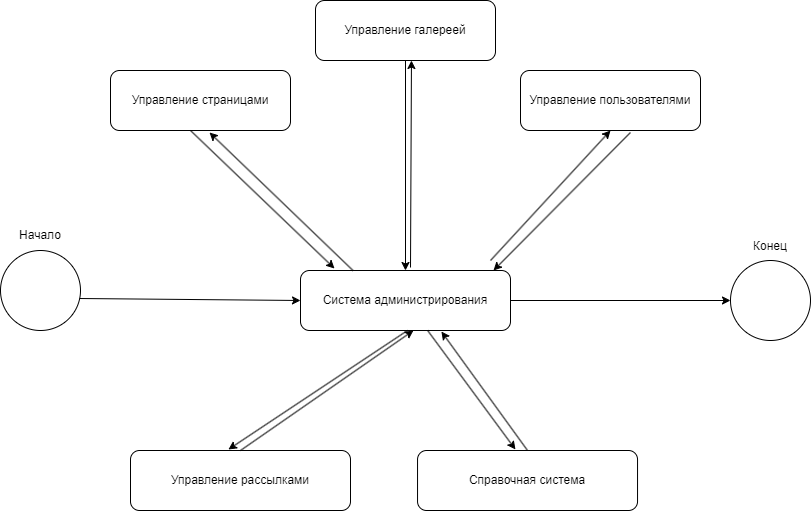

The diagram above was exported from draw.io. Its source (the exported page's mxGraphModel, read from the mxfile embedded in the PNG):
<mxGraphModel dx="1098" dy="988" grid="1" gridSize="10" guides="1" tooltips="1" connect="1" arrows="1" fold="1" page="1" pageScale="1" pageWidth="850" pageHeight="1100" math="0" shadow="0">
  <root>
    <mxCell id="0" />
    <mxCell id="1" parent="0" />
    <mxCell id="D4CG2mdN7vlFRt4YRSyw-1" value="" style="ellipse;whiteSpace=wrap;html=1;aspect=fixed;" parent="1" vertex="1">
      <mxGeometry x="20" y="500" width="80" height="80" as="geometry" />
    </mxCell>
    <mxCell id="D4CG2mdN7vlFRt4YRSyw-2" value="" style="ellipse;whiteSpace=wrap;html=1;aspect=fixed;" parent="1" vertex="1">
      <mxGeometry x="750" y="510" width="80" height="80" as="geometry" />
    </mxCell>
    <mxCell id="D4CG2mdN7vlFRt4YRSyw-3" value="Начало" style="text;html=1;align=center;verticalAlign=middle;whiteSpace=wrap;rounded=0;" parent="1" vertex="1">
      <mxGeometry x="30" y="470" width="60" height="30" as="geometry" />
    </mxCell>
    <mxCell id="D4CG2mdN7vlFRt4YRSyw-4" value="Конец" style="text;html=1;align=center;verticalAlign=middle;whiteSpace=wrap;rounded=0;" parent="1" vertex="1">
      <mxGeometry x="760" y="481" width="60" height="30" as="geometry" />
    </mxCell>
    <mxCell id="D4CG2mdN7vlFRt4YRSyw-5" value="Система администрирования" style="rounded=1;whiteSpace=wrap;html=1;" parent="1" vertex="1">
      <mxGeometry x="320" y="520" width="210" height="60" as="geometry" />
    </mxCell>
    <mxCell id="D4CG2mdN7vlFRt4YRSyw-6" value="" style="endArrow=classic;html=1;rounded=0;exitX=0.988;exitY=0.6;exitDx=0;exitDy=0;exitPerimeter=0;entryX=0;entryY=0.5;entryDx=0;entryDy=0;endFill=1;" parent="1" source="D4CG2mdN7vlFRt4YRSyw-1" target="D4CG2mdN7vlFRt4YRSyw-5" edge="1">
      <mxGeometry width="50" height="50" relative="1" as="geometry">
        <mxPoint x="400" y="600" as="sourcePoint" />
        <mxPoint x="450" y="550" as="targetPoint" />
      </mxGeometry>
    </mxCell>
    <mxCell id="D4CG2mdN7vlFRt4YRSyw-7" value="" style="endArrow=classic;html=1;rounded=0;entryX=0;entryY=0.5;entryDx=0;entryDy=0;exitX=1;exitY=0.5;exitDx=0;exitDy=0;endFill=1;" parent="1" source="D4CG2mdN7vlFRt4YRSyw-5" target="D4CG2mdN7vlFRt4YRSyw-2" edge="1">
      <mxGeometry width="50" height="50" relative="1" as="geometry">
        <mxPoint x="400" y="600" as="sourcePoint" />
        <mxPoint x="450" y="550" as="targetPoint" />
      </mxGeometry>
    </mxCell>
    <mxCell id="D4CG2mdN7vlFRt4YRSyw-8" value="&lt;div&gt;Управление страницами&lt;/div&gt;" style="rounded=1;whiteSpace=wrap;html=1;" parent="1" vertex="1">
      <mxGeometry x="130" y="320" width="180" height="60" as="geometry" />
    </mxCell>
    <mxCell id="D4CG2mdN7vlFRt4YRSyw-9" value="Управление галереей" style="rounded=1;whiteSpace=wrap;html=1;" parent="1" vertex="1">
      <mxGeometry x="335" y="250" width="180" height="60" as="geometry" />
    </mxCell>
    <mxCell id="D4CG2mdN7vlFRt4YRSyw-10" value="Управление пользователями" style="rounded=1;whiteSpace=wrap;html=1;" parent="1" vertex="1">
      <mxGeometry x="540" y="320" width="180" height="60" as="geometry" />
    </mxCell>
    <mxCell id="D4CG2mdN7vlFRt4YRSyw-11" value="Управление рассылками" style="rounded=1;whiteSpace=wrap;html=1;" parent="1" vertex="1">
      <mxGeometry x="150" y="700" width="220" height="60" as="geometry" />
    </mxCell>
    <mxCell id="D4CG2mdN7vlFRt4YRSyw-12" value="" style="endArrow=classic;html=1;rounded=0;entryX=0.55;entryY=1.033;entryDx=0;entryDy=0;entryPerimeter=0;exitX=0.25;exitY=0;exitDx=0;exitDy=0;endFill=1;" parent="1" source="D4CG2mdN7vlFRt4YRSyw-5" target="D4CG2mdN7vlFRt4YRSyw-8" edge="1">
      <mxGeometry width="50" height="50" relative="1" as="geometry">
        <mxPoint x="400" y="570" as="sourcePoint" />
        <mxPoint x="450" y="520" as="targetPoint" />
      </mxGeometry>
    </mxCell>
    <mxCell id="D4CG2mdN7vlFRt4YRSyw-13" value="" style="endArrow=none;html=1;rounded=0;entryX=0.55;entryY=1.033;entryDx=0;entryDy=0;entryPerimeter=0;exitX=0.25;exitY=0;exitDx=0;exitDy=0;startArrow=classic;startFill=1;" parent="1" edge="1">
      <mxGeometry width="50" height="50" relative="1" as="geometry">
        <mxPoint x="354" y="518" as="sourcePoint" />
        <mxPoint x="210" y="380" as="targetPoint" />
      </mxGeometry>
    </mxCell>
    <mxCell id="D4CG2mdN7vlFRt4YRSyw-14" value="" style="endArrow=classic;html=1;rounded=0;entryX=0.594;entryY=1.017;entryDx=0;entryDy=0;entryPerimeter=0;exitX=0.576;exitY=-0.033;exitDx=0;exitDy=0;endFill=1;exitPerimeter=0;" parent="1" edge="1">
      <mxGeometry width="50" height="50" relative="1" as="geometry">
        <mxPoint x="430.00000000000006" y="517" as="sourcePoint" />
        <mxPoint x="430.9600000000001" y="310" as="targetPoint" />
      </mxGeometry>
    </mxCell>
    <mxCell id="D4CG2mdN7vlFRt4YRSyw-15" value="" style="endArrow=none;html=1;rounded=0;entryX=0.5;entryY=1;entryDx=0;entryDy=0;exitX=0.5;exitY=0;exitDx=0;exitDy=0;startArrow=classic;startFill=1;" parent="1" source="D4CG2mdN7vlFRt4YRSyw-5" target="D4CG2mdN7vlFRt4YRSyw-9" edge="1">
      <mxGeometry width="50" height="50" relative="1" as="geometry">
        <mxPoint x="474" y="508" as="sourcePoint" />
        <mxPoint x="330" y="370" as="targetPoint" />
      </mxGeometry>
    </mxCell>
    <mxCell id="D4CG2mdN7vlFRt4YRSyw-16" value="" style="endArrow=classic;html=1;rounded=0;entryX=0.5;entryY=1;entryDx=0;entryDy=0;endFill=1;" parent="1" target="D4CG2mdN7vlFRt4YRSyw-10" edge="1">
      <mxGeometry width="50" height="50" relative="1" as="geometry">
        <mxPoint x="510" y="510" as="sourcePoint" />
        <mxPoint x="515.96" y="320" as="targetPoint" />
      </mxGeometry>
    </mxCell>
    <mxCell id="D4CG2mdN7vlFRt4YRSyw-17" value="" style="endArrow=none;html=1;rounded=0;entryX=0.611;entryY=1.033;entryDx=0;entryDy=0;exitX=0.919;exitY=0;exitDx=0;exitDy=0;startArrow=classic;startFill=1;entryPerimeter=0;exitPerimeter=0;" parent="1" source="D4CG2mdN7vlFRt4YRSyw-5" target="D4CG2mdN7vlFRt4YRSyw-10" edge="1">
      <mxGeometry width="50" height="50" relative="1" as="geometry">
        <mxPoint x="510" y="530" as="sourcePoint" />
        <mxPoint x="510" y="320" as="targetPoint" />
      </mxGeometry>
    </mxCell>
    <mxCell id="D4CG2mdN7vlFRt4YRSyw-18" value="" style="endArrow=classic;html=1;rounded=0;entryX=0.594;entryY=1.017;entryDx=0;entryDy=0;entryPerimeter=0;endFill=1;exitX=0.5;exitY=0;exitDx=0;exitDy=0;" parent="1" source="D4CG2mdN7vlFRt4YRSyw-11" edge="1">
      <mxGeometry width="50" height="50" relative="1" as="geometry">
        <mxPoint x="433" y="680" as="sourcePoint" />
        <mxPoint x="432.9600000000001" y="580" as="targetPoint" />
      </mxGeometry>
    </mxCell>
    <mxCell id="D4CG2mdN7vlFRt4YRSyw-19" value="" style="endArrow=none;html=1;rounded=0;entryX=0.5;entryY=1;entryDx=0;entryDy=0;startArrow=classic;startFill=1;exitX=0.445;exitY=-0.017;exitDx=0;exitDy=0;exitPerimeter=0;" parent="1" source="D4CG2mdN7vlFRt4YRSyw-11" edge="1">
      <mxGeometry width="50" height="50" relative="1" as="geometry">
        <mxPoint x="427" y="680" as="sourcePoint" />
        <mxPoint x="427" y="580" as="targetPoint" />
      </mxGeometry>
    </mxCell>
    <mxCell id="D4CG2mdN7vlFRt4YRSyw-20" value="Справочная система" style="rounded=1;whiteSpace=wrap;html=1;" parent="1" vertex="1">
      <mxGeometry x="437.04" y="700" width="220" height="60" as="geometry" />
    </mxCell>
    <mxCell id="D4CG2mdN7vlFRt4YRSyw-21" value="" style="endArrow=classic;html=1;rounded=0;entryX=0.671;entryY=1.017;entryDx=0;entryDy=0;entryPerimeter=0;endFill=1;exitX=0.5;exitY=0;exitDx=0;exitDy=0;" parent="1" source="D4CG2mdN7vlFRt4YRSyw-20" target="D4CG2mdN7vlFRt4YRSyw-5" edge="1">
      <mxGeometry width="50" height="50" relative="1" as="geometry">
        <mxPoint x="720.04" y="680" as="sourcePoint" />
        <mxPoint x="720.0000000000001" y="580" as="targetPoint" />
      </mxGeometry>
    </mxCell>
    <mxCell id="D4CG2mdN7vlFRt4YRSyw-22" value="" style="endArrow=none;html=1;rounded=0;startArrow=classic;startFill=1;exitX=0.445;exitY=-0.017;exitDx=0;exitDy=0;exitPerimeter=0;" parent="1" source="D4CG2mdN7vlFRt4YRSyw-20" target="D4CG2mdN7vlFRt4YRSyw-5" edge="1">
      <mxGeometry width="50" height="50" relative="1" as="geometry">
        <mxPoint x="714.04" y="680" as="sourcePoint" />
        <mxPoint x="714.04" y="580" as="targetPoint" />
      </mxGeometry>
    </mxCell>
  </root>
</mxGraphModel>